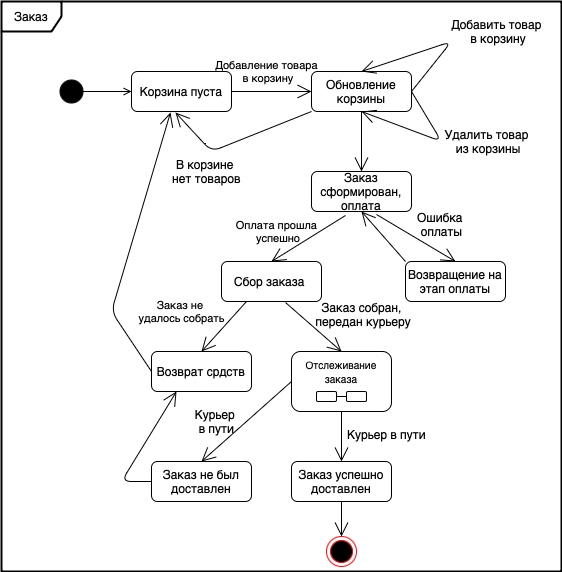

The diagram above was exported from draw.io. Its source (the exported page's mxGraphModel, read from the mxfile embedded in the PNG):
<mxGraphModel dx="895" dy="615" grid="1" gridSize="10" guides="1" tooltips="1" connect="1" arrows="1" fold="1" page="1" pageScale="1" pageWidth="827" pageHeight="1169" math="0" shadow="0">
  <root>
    <mxCell id="0" />
    <mxCell id="1" parent="0" />
    <mxCell id="oKeYcWKR-ZmtD2hm3fHh-56" value="" style="rounded=0;whiteSpace=wrap;html=1;" vertex="1" parent="1">
      <mxGeometry x="10" y="20" width="560" height="570" as="geometry" />
    </mxCell>
    <mxCell id="oKeYcWKR-ZmtD2hm3fHh-1" value="" style="html=1;verticalAlign=bottom;startArrow=oval;startFill=1;endArrow=open;startSize=23;curved=0;rounded=1;labelBackgroundColor=none;fontColor=default;endFill=0;sourcePerimeterSpacing=13;" edge="1" parent="1">
      <mxGeometry width="60" relative="1" as="geometry">
        <mxPoint x="80" y="110" as="sourcePoint" />
        <mxPoint x="140" y="110" as="targetPoint" />
      </mxGeometry>
    </mxCell>
    <mxCell id="oKeYcWKR-ZmtD2hm3fHh-3" value="Корзина пуста" style="rounded=1;whiteSpace=wrap;html=1;labelBackgroundColor=none;" vertex="1" parent="1">
      <mxGeometry x="140" y="90" width="100" height="40" as="geometry" />
    </mxCell>
    <mxCell id="oKeYcWKR-ZmtD2hm3fHh-4" value="Обновление корзины" style="rounded=1;whiteSpace=wrap;html=1;labelBackgroundColor=none;" vertex="1" parent="1">
      <mxGeometry x="320" y="90" width="100" height="40" as="geometry" />
    </mxCell>
    <mxCell id="oKeYcWKR-ZmtD2hm3fHh-5" value="" style="endArrow=open;endFill=1;endSize=12;html=1;rounded=1;exitX=1;exitY=0.5;exitDx=0;exitDy=0;entryX=0;entryY=0.5;entryDx=0;entryDy=0;labelBackgroundColor=none;fontColor=default;" edge="1" parent="1" source="oKeYcWKR-ZmtD2hm3fHh-3" target="oKeYcWKR-ZmtD2hm3fHh-4">
      <mxGeometry width="160" relative="1" as="geometry">
        <mxPoint x="250" y="160" as="sourcePoint" />
        <mxPoint x="410" y="160" as="targetPoint" />
      </mxGeometry>
    </mxCell>
    <mxCell id="oKeYcWKR-ZmtD2hm3fHh-6" value="&lt;font style=&quot;font-size: 11px;&quot;&gt;Добавление товара&lt;/font&gt;&lt;div style=&quot;font-size: 11px;&quot;&gt;&lt;font style=&quot;font-size: 11px;&quot;&gt;&amp;nbsp;в корзину&lt;/font&gt;&lt;/div&gt;" style="text;html=1;align=center;verticalAlign=middle;resizable=0;points=[];autosize=1;strokeColor=none;fillColor=none;labelBackgroundColor=none;rounded=1;" vertex="1" parent="1">
      <mxGeometry x="210" y="70" width="130" height="40" as="geometry" />
    </mxCell>
    <mxCell id="oKeYcWKR-ZmtD2hm3fHh-7" value="" style="endArrow=open;endFill=1;endSize=12;html=1;rounded=1;exitX=1;exitY=0.5;exitDx=0;exitDy=0;entryX=0.5;entryY=0;entryDx=0;entryDy=0;labelBackgroundColor=none;fontColor=default;" edge="1" parent="1" source="oKeYcWKR-ZmtD2hm3fHh-4" target="oKeYcWKR-ZmtD2hm3fHh-4">
      <mxGeometry width="160" relative="1" as="geometry">
        <mxPoint x="330" y="320" as="sourcePoint" />
        <mxPoint x="490" y="320" as="targetPoint" />
        <Array as="points">
          <mxPoint x="460" y="60" />
        </Array>
      </mxGeometry>
    </mxCell>
    <mxCell id="oKeYcWKR-ZmtD2hm3fHh-8" value="Добавить товар&lt;div&gt;&amp;nbsp;в корзину&lt;/div&gt;" style="text;html=1;align=center;verticalAlign=middle;resizable=0;points=[];autosize=1;strokeColor=none;fillColor=none;labelBackgroundColor=none;rounded=1;" vertex="1" parent="1">
      <mxGeometry x="450" y="30" width="110" height="40" as="geometry" />
    </mxCell>
    <mxCell id="oKeYcWKR-ZmtD2hm3fHh-9" value="Заказ сформирован, оплата" style="rounded=1;whiteSpace=wrap;html=1;labelBackgroundColor=none;" vertex="1" parent="1">
      <mxGeometry x="320" y="190" width="100" height="40" as="geometry" />
    </mxCell>
    <mxCell id="oKeYcWKR-ZmtD2hm3fHh-10" value="" style="endArrow=open;endFill=1;endSize=12;html=1;rounded=1;exitX=0.5;exitY=1;exitDx=0;exitDy=0;entryX=0.5;entryY=0;entryDx=0;entryDy=0;labelBackgroundColor=none;fontColor=default;" edge="1" parent="1" source="oKeYcWKR-ZmtD2hm3fHh-4" target="oKeYcWKR-ZmtD2hm3fHh-9">
      <mxGeometry width="160" relative="1" as="geometry">
        <mxPoint x="330" y="320" as="sourcePoint" />
        <mxPoint x="490" y="320" as="targetPoint" />
      </mxGeometry>
    </mxCell>
    <mxCell id="oKeYcWKR-ZmtD2hm3fHh-11" value="" style="endArrow=open;endFill=1;endSize=12;html=1;rounded=1;exitX=1;exitY=0.5;exitDx=0;exitDy=0;labelBackgroundColor=none;fontColor=default;" edge="1" parent="1" source="oKeYcWKR-ZmtD2hm3fHh-4">
      <mxGeometry width="160" relative="1" as="geometry">
        <mxPoint x="330" y="320" as="sourcePoint" />
        <mxPoint x="370" y="130" as="targetPoint" />
        <Array as="points">
          <mxPoint x="450" y="160" />
        </Array>
      </mxGeometry>
    </mxCell>
    <mxCell id="oKeYcWKR-ZmtD2hm3fHh-12" value="Удалить товар&lt;div&gt;&amp;nbsp;из корзины&lt;/div&gt;" style="text;html=1;align=center;verticalAlign=middle;resizable=0;points=[];autosize=1;strokeColor=none;fillColor=none;labelBackgroundColor=none;rounded=1;" vertex="1" parent="1">
      <mxGeometry x="440" y="140" width="110" height="40" as="geometry" />
    </mxCell>
    <mxCell id="oKeYcWKR-ZmtD2hm3fHh-13" value="В корзине&amp;nbsp;&lt;div&gt;нет товаров&lt;/div&gt;" style="text;html=1;align=center;verticalAlign=middle;resizable=0;points=[];autosize=1;strokeColor=none;fillColor=none;labelBackgroundColor=none;rounded=1;" vertex="1" parent="1">
      <mxGeometry x="170" y="170" width="90" height="40" as="geometry" />
    </mxCell>
    <mxCell id="oKeYcWKR-ZmtD2hm3fHh-14" value="" style="endArrow=open;endFill=1;endSize=12;html=1;rounded=1;exitX=0;exitY=1;exitDx=0;exitDy=0;entryX=0.44;entryY=1.025;entryDx=0;entryDy=0;entryPerimeter=0;labelBackgroundColor=none;fontColor=default;" edge="1" parent="1" source="oKeYcWKR-ZmtD2hm3fHh-4" target="oKeYcWKR-ZmtD2hm3fHh-3">
      <mxGeometry width="160" relative="1" as="geometry">
        <mxPoint x="330" y="320" as="sourcePoint" />
        <mxPoint x="490" y="320" as="targetPoint" />
        <Array as="points">
          <mxPoint x="220" y="170" />
        </Array>
      </mxGeometry>
    </mxCell>
    <mxCell id="oKeYcWKR-ZmtD2hm3fHh-15" value="Возвращение на этап оплаты" style="rounded=1;whiteSpace=wrap;html=1;labelBackgroundColor=none;" vertex="1" parent="1">
      <mxGeometry x="414" y="280" width="100" height="40" as="geometry" />
    </mxCell>
    <mxCell id="oKeYcWKR-ZmtD2hm3fHh-16" value="" style="endArrow=open;endFill=1;endSize=12;html=1;rounded=1;exitX=0.65;exitY=1.075;exitDx=0;exitDy=0;exitPerimeter=0;entryX=0.5;entryY=0;entryDx=0;entryDy=0;labelBackgroundColor=none;fontColor=default;" edge="1" parent="1" source="oKeYcWKR-ZmtD2hm3fHh-9" target="oKeYcWKR-ZmtD2hm3fHh-15">
      <mxGeometry width="160" relative="1" as="geometry">
        <mxPoint x="330" y="320" as="sourcePoint" />
        <mxPoint x="490" y="320" as="targetPoint" />
      </mxGeometry>
    </mxCell>
    <mxCell id="oKeYcWKR-ZmtD2hm3fHh-17" value="Ошибка&amp;nbsp;&lt;div&gt;оплаты&lt;/div&gt;" style="text;html=1;align=center;verticalAlign=middle;resizable=0;points=[];autosize=1;strokeColor=none;fillColor=none;labelBackgroundColor=none;rounded=1;" vertex="1" parent="1">
      <mxGeometry x="415" y="223" width="70" height="40" as="geometry" />
    </mxCell>
    <mxCell id="oKeYcWKR-ZmtD2hm3fHh-18" value="" style="endArrow=open;endFill=1;endSize=12;html=1;rounded=1;exitX=0;exitY=0;exitDx=0;exitDy=0;entryX=0.5;entryY=1;entryDx=0;entryDy=0;labelBackgroundColor=none;fontColor=default;" edge="1" parent="1" source="oKeYcWKR-ZmtD2hm3fHh-15" target="oKeYcWKR-ZmtD2hm3fHh-9">
      <mxGeometry width="160" relative="1" as="geometry">
        <mxPoint x="330" y="320" as="sourcePoint" />
        <mxPoint x="380" y="340" as="targetPoint" />
      </mxGeometry>
    </mxCell>
    <mxCell id="oKeYcWKR-ZmtD2hm3fHh-20" value="" style="endArrow=open;endFill=1;endSize=12;html=1;rounded=1;exitX=0.34;exitY=1.1;exitDx=0;exitDy=0;exitPerimeter=0;entryX=0.5;entryY=0;entryDx=0;entryDy=0;labelBackgroundColor=none;fontColor=default;" edge="1" parent="1" source="oKeYcWKR-ZmtD2hm3fHh-9" target="oKeYcWKR-ZmtD2hm3fHh-21">
      <mxGeometry width="160" relative="1" as="geometry">
        <mxPoint x="330" y="320" as="sourcePoint" />
        <mxPoint x="490" y="320" as="targetPoint" />
      </mxGeometry>
    </mxCell>
    <mxCell id="oKeYcWKR-ZmtD2hm3fHh-21" value="Сбор заказа&amp;nbsp;" style="rounded=1;whiteSpace=wrap;html=1;labelBackgroundColor=none;" vertex="1" parent="1">
      <mxGeometry x="230" y="280" width="100" height="40" as="geometry" />
    </mxCell>
    <mxCell id="oKeYcWKR-ZmtD2hm3fHh-22" value="&lt;font style=&quot;font-size: 11px;&quot;&gt;Оплата прошла&lt;/font&gt;&lt;div style=&quot;font-size: 11px;&quot;&gt;&lt;font style=&quot;font-size: 11px;&quot;&gt;&amp;nbsp;успешно&lt;/font&gt;&lt;/div&gt;" style="text;html=1;align=center;verticalAlign=middle;resizable=0;points=[];autosize=1;strokeColor=none;fillColor=none;labelBackgroundColor=none;rounded=1;" vertex="1" parent="1">
      <mxGeometry x="235" y="230" width="100" height="40" as="geometry" />
    </mxCell>
    <mxCell id="oKeYcWKR-ZmtD2hm3fHh-24" value="&lt;font style=&quot;font-size: 10px;&quot;&gt;Отслеживание заказа&lt;/font&gt;" style="rounded=1;whiteSpace=wrap;html=1;verticalAlign=top;labelBackgroundColor=none;" vertex="1" parent="1">
      <mxGeometry x="300" y="370" width="100" height="60" as="geometry" />
    </mxCell>
    <mxCell id="oKeYcWKR-ZmtD2hm3fHh-26" value="Возврат срдств" style="rounded=1;whiteSpace=wrap;html=1;labelBackgroundColor=none;" vertex="1" parent="1">
      <mxGeometry x="160" y="370" width="100" height="40" as="geometry" />
    </mxCell>
    <mxCell id="oKeYcWKR-ZmtD2hm3fHh-27" value="" style="endArrow=open;endFill=1;endSize=12;html=1;rounded=1;exitX=0.64;exitY=1.025;exitDx=0;exitDy=0;exitPerimeter=0;entryX=0.5;entryY=0;entryDx=0;entryDy=0;labelBackgroundColor=none;fontColor=default;" edge="1" parent="1" source="oKeYcWKR-ZmtD2hm3fHh-21" target="oKeYcWKR-ZmtD2hm3fHh-24">
      <mxGeometry width="160" relative="1" as="geometry">
        <mxPoint x="330" y="320" as="sourcePoint" />
        <mxPoint x="490" y="320" as="targetPoint" />
      </mxGeometry>
    </mxCell>
    <mxCell id="oKeYcWKR-ZmtD2hm3fHh-28" value="Заказ собран,&lt;div&gt;&amp;nbsp;передан курьеру&lt;/div&gt;" style="text;html=1;align=center;verticalAlign=middle;resizable=0;points=[];autosize=1;strokeColor=none;fillColor=none;labelBackgroundColor=none;rounded=1;" vertex="1" parent="1">
      <mxGeometry x="310" y="313" width="120" height="40" as="geometry" />
    </mxCell>
    <mxCell id="oKeYcWKR-ZmtD2hm3fHh-29" value="" style="endArrow=open;endFill=1;endSize=12;html=1;rounded=1;exitX=0.25;exitY=1;exitDx=0;exitDy=0;entryX=0.5;entryY=0;entryDx=0;entryDy=0;labelBackgroundColor=none;fontColor=default;" edge="1" parent="1" source="oKeYcWKR-ZmtD2hm3fHh-21" target="oKeYcWKR-ZmtD2hm3fHh-26">
      <mxGeometry width="160" relative="1" as="geometry">
        <mxPoint x="330" y="320" as="sourcePoint" />
        <mxPoint x="490" y="320" as="targetPoint" />
      </mxGeometry>
    </mxCell>
    <mxCell id="oKeYcWKR-ZmtD2hm3fHh-30" value="&lt;font style=&quot;font-size: 11px;&quot;&gt;Заказ не&amp;nbsp;&lt;/font&gt;&lt;div style=&quot;font-size: 11px;&quot;&gt;&lt;font style=&quot;font-size: 11px;&quot;&gt;удалось собрать&lt;/font&gt;&lt;/div&gt;" style="text;html=1;align=center;verticalAlign=middle;resizable=0;points=[];autosize=1;strokeColor=none;fillColor=none;labelBackgroundColor=none;rounded=1;" vertex="1" parent="1">
      <mxGeometry x="135" y="310" width="110" height="40" as="geometry" />
    </mxCell>
    <mxCell id="oKeYcWKR-ZmtD2hm3fHh-31" value="" style="endArrow=open;endFill=1;endSize=12;html=1;rounded=1;exitX=0;exitY=0.5;exitDx=0;exitDy=0;entryX=0.39;entryY=1.025;entryDx=0;entryDy=0;entryPerimeter=0;labelBackgroundColor=none;fontColor=default;" edge="1" parent="1" source="oKeYcWKR-ZmtD2hm3fHh-26" target="oKeYcWKR-ZmtD2hm3fHh-3">
      <mxGeometry width="160" relative="1" as="geometry">
        <mxPoint x="330" y="320" as="sourcePoint" />
        <mxPoint x="490" y="320" as="targetPoint" />
        <Array as="points">
          <mxPoint x="120" y="330" />
        </Array>
      </mxGeometry>
    </mxCell>
    <mxCell id="oKeYcWKR-ZmtD2hm3fHh-32" value="" style="rounded=1;whiteSpace=wrap;html=1;glass=0;labelBackgroundColor=none;" vertex="1" parent="1">
      <mxGeometry x="325" y="410" width="20" height="10" as="geometry" />
    </mxCell>
    <mxCell id="oKeYcWKR-ZmtD2hm3fHh-33" value="" style="endArrow=none;html=1;rounded=1;exitX=1;exitY=0.5;exitDx=0;exitDy=0;labelBackgroundColor=none;fontColor=default;" edge="1" parent="1" source="oKeYcWKR-ZmtD2hm3fHh-32">
      <mxGeometry width="50" height="50" relative="1" as="geometry">
        <mxPoint x="195" y="320" as="sourcePoint" />
        <mxPoint x="355" y="415" as="targetPoint" />
      </mxGeometry>
    </mxCell>
    <mxCell id="oKeYcWKR-ZmtD2hm3fHh-34" value="" style="rounded=1;whiteSpace=wrap;html=1;labelBackgroundColor=none;" vertex="1" parent="1">
      <mxGeometry x="355" y="410" width="20" height="10" as="geometry" />
    </mxCell>
    <mxCell id="oKeYcWKR-ZmtD2hm3fHh-45" value="Заказ не был доставлен" style="rounded=1;whiteSpace=wrap;html=1;labelBackgroundColor=none;" vertex="1" parent="1">
      <mxGeometry x="160" y="480" width="100" height="40" as="geometry" />
    </mxCell>
    <mxCell id="oKeYcWKR-ZmtD2hm3fHh-46" value="Заказ успешно доставлен" style="rounded=1;whiteSpace=wrap;html=1;labelBackgroundColor=none;" vertex="1" parent="1">
      <mxGeometry x="300" y="480" width="100" height="40" as="geometry" />
    </mxCell>
    <mxCell id="oKeYcWKR-ZmtD2hm3fHh-48" value="" style="endArrow=open;endFill=1;endSize=12;html=1;rounded=1;exitX=0.5;exitY=1;exitDx=0;exitDy=0;entryX=0.5;entryY=0;entryDx=0;entryDy=0;labelBackgroundColor=none;fontColor=default;" edge="1" parent="1" source="oKeYcWKR-ZmtD2hm3fHh-24" target="oKeYcWKR-ZmtD2hm3fHh-46">
      <mxGeometry width="160" relative="1" as="geometry">
        <mxPoint x="330" y="320" as="sourcePoint" />
        <mxPoint x="490" y="320" as="targetPoint" />
      </mxGeometry>
    </mxCell>
    <mxCell id="oKeYcWKR-ZmtD2hm3fHh-49" value="" style="endArrow=open;endFill=1;endSize=12;html=1;rounded=1;entryX=0.5;entryY=0;entryDx=0;entryDy=0;exitX=0;exitY=0.5;exitDx=0;exitDy=0;labelBackgroundColor=none;fontColor=default;" edge="1" parent="1" source="oKeYcWKR-ZmtD2hm3fHh-24" target="oKeYcWKR-ZmtD2hm3fHh-45">
      <mxGeometry width="160" relative="1" as="geometry">
        <mxPoint x="330" y="320" as="sourcePoint" />
        <mxPoint x="490" y="320" as="targetPoint" />
      </mxGeometry>
    </mxCell>
    <mxCell id="oKeYcWKR-ZmtD2hm3fHh-50" value="Курьер в пути" style="text;html=1;align=center;verticalAlign=middle;resizable=0;points=[];autosize=1;strokeColor=none;fillColor=none;labelBackgroundColor=none;rounded=1;" vertex="1" parent="1">
      <mxGeometry x="345" y="438" width="100" height="30" as="geometry" />
    </mxCell>
    <mxCell id="oKeYcWKR-ZmtD2hm3fHh-51" value="Курьер&amp;nbsp;&lt;div&gt;в пути&lt;/div&gt;" style="text;html=1;align=center;verticalAlign=middle;resizable=0;points=[];autosize=1;strokeColor=none;fillColor=none;labelBackgroundColor=none;rounded=1;" vertex="1" parent="1">
      <mxGeometry x="190" y="420" width="70" height="40" as="geometry" />
    </mxCell>
    <mxCell id="oKeYcWKR-ZmtD2hm3fHh-54" value="" style="endArrow=open;endFill=1;endSize=12;html=1;rounded=1;exitX=0;exitY=0.5;exitDx=0;exitDy=0;entryX=0.25;entryY=1;entryDx=0;entryDy=0;labelBackgroundColor=none;fontColor=default;" edge="1" parent="1" source="oKeYcWKR-ZmtD2hm3fHh-45" target="oKeYcWKR-ZmtD2hm3fHh-26">
      <mxGeometry width="160" relative="1" as="geometry">
        <mxPoint x="330" y="320" as="sourcePoint" />
        <mxPoint x="490" y="320" as="targetPoint" />
        <Array as="points">
          <mxPoint x="130" y="500" />
        </Array>
      </mxGeometry>
    </mxCell>
    <mxCell id="oKeYcWKR-ZmtD2hm3fHh-55" value="Заказ" style="shape=umlFrame;whiteSpace=wrap;html=1;pointerEvents=0;labelBackgroundColor=none;rounded=1;strokeWidth=2;" vertex="1" parent="1">
      <mxGeometry x="10" y="20" width="560" height="570" as="geometry" />
    </mxCell>
    <mxCell id="oKeYcWKR-ZmtD2hm3fHh-57" value="" style="endArrow=open;endFill=1;endSize=12;html=1;rounded=1;exitX=0.5;exitY=1;exitDx=0;exitDy=0;" edge="1" parent="1" source="oKeYcWKR-ZmtD2hm3fHh-46" target="oKeYcWKR-ZmtD2hm3fHh-58">
      <mxGeometry width="160" relative="1" as="geometry">
        <mxPoint x="330" y="320" as="sourcePoint" />
        <mxPoint x="490" y="320" as="targetPoint" />
      </mxGeometry>
    </mxCell>
    <mxCell id="oKeYcWKR-ZmtD2hm3fHh-58" value="" style="ellipse;html=1;shape=endState;fillColor=#000000;strokeColor=#ff0000;rounded=1;" vertex="1" parent="1">
      <mxGeometry x="335" y="555" width="30" height="30" as="geometry" />
    </mxCell>
  </root>
</mxGraphModel>